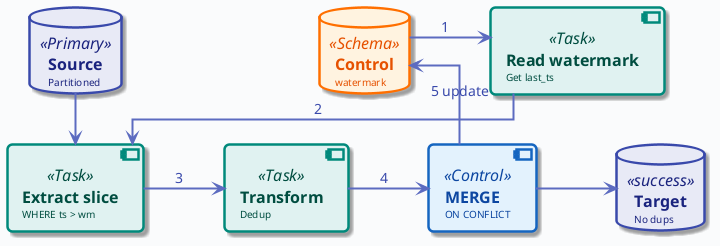

The diagram above was rendered by PlantUML. Its source (embedded in the PNG):
@startuml
'=================================================
' INCREMENTAL LOAD + RERUN (NO DUPLICATES) - Mixed layout for PPTX
'=================================================

!include ../_template_styles.puml

top to bottom direction

database "**Control**\n<size:10>watermark</size>" as CTRL <<Schema>>

component "**Read watermark**\n<size:10>Get last_ts</size>" as READ <<Task>>

database "**Source**\n<size:10>Partitioned</size>" as SRC <<Primary>>

component "**Extract slice**\n<size:10>WHERE ts > wm</size>" as EXTRACT <<Task>>

component "**Transform**\n<size:10>Dedup</size>" as TRANSFORM <<Task>>

component "**MERGE**\n<size:10>ON CONFLICT</size>" as MERGE <<Control>>

database "**Target**\n<size:10>No dups</size>" as TGT <<success>>

CTRL -right-> READ : "1"
READ -right-> EXTRACT : "2"
SRC -down-> EXTRACT
EXTRACT -right-> TRANSFORM : "3"
TRANSFORM -right-> MERGE : "4"
MERGE -right-> TGT
MERGE -down-> CTRL : "5 update"

@enduml